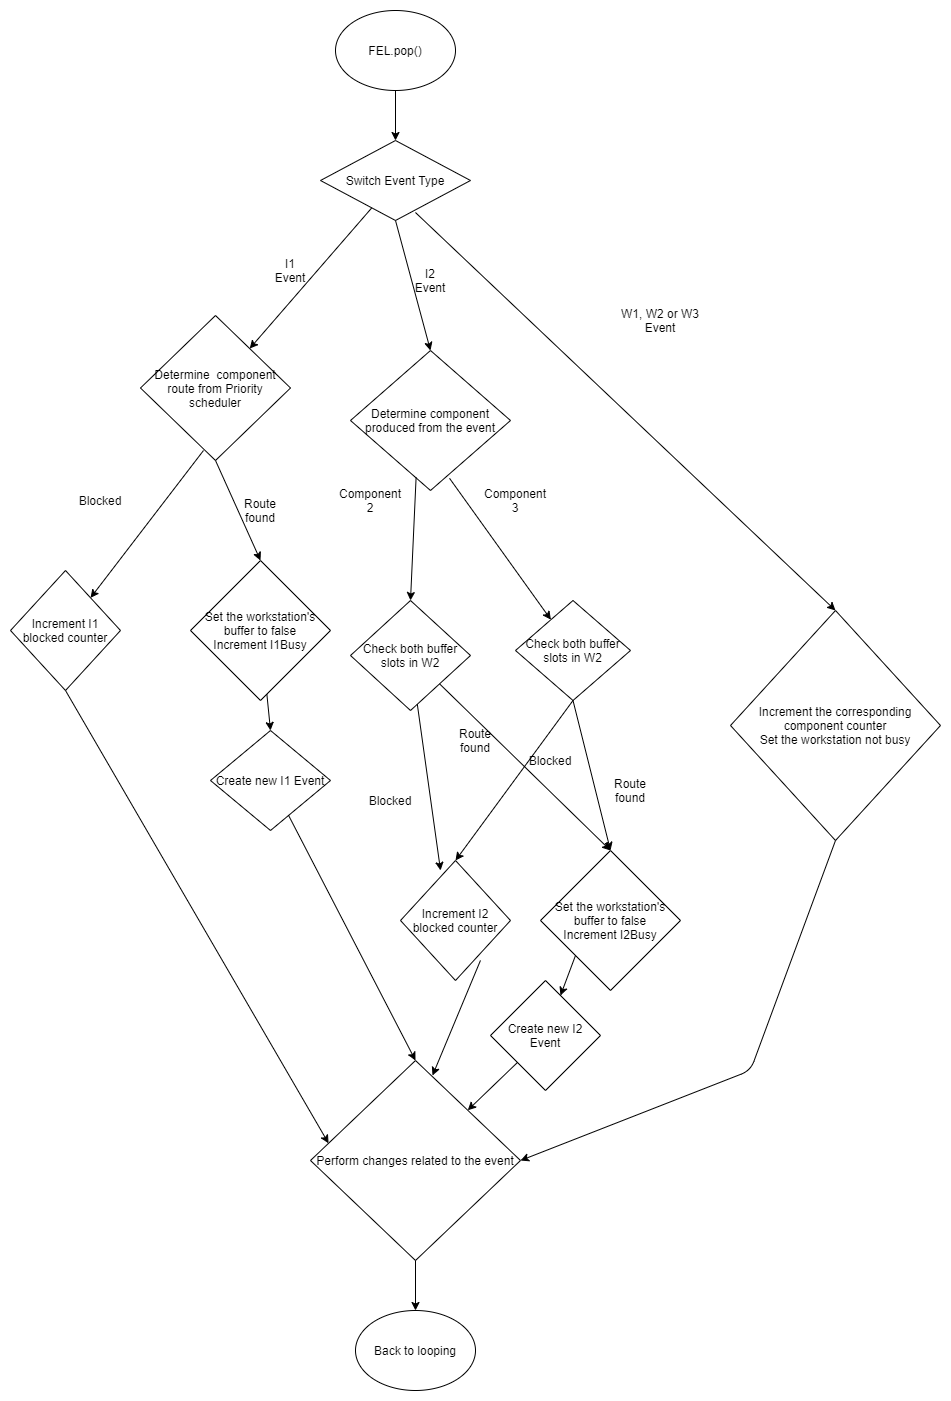

The diagram above was exported from draw.io. Its source (the exported page's mxGraphModel, read from the mxfile embedded in the PNG):
<mxGraphModel dx="1870" dy="1087" grid="1" gridSize="10" guides="1" tooltips="1" connect="1" arrows="1" fold="1" page="1" pageScale="1" pageWidth="850" pageHeight="1100" math="0" shadow="0">
  <root>
    <mxCell id="0" />
    <mxCell id="1" parent="0" />
    <mxCell id="ztVdY9YSo6UpQN9Lyy58-1" value="FEL.pop()" style="ellipse;whiteSpace=wrap;html=1;" parent="1" vertex="1">
      <mxGeometry x="145" y="240" width="120" height="80" as="geometry" />
    </mxCell>
    <mxCell id="ztVdY9YSo6UpQN9Lyy58-3" value="Switch Event Type" style="rhombus;whiteSpace=wrap;html=1;" parent="1" vertex="1">
      <mxGeometry x="130" y="370" width="150" height="80" as="geometry" />
    </mxCell>
    <mxCell id="ztVdY9YSo6UpQN9Lyy58-4" value="" style="endArrow=classic;html=1;" parent="1" source="ztVdY9YSo6UpQN9Lyy58-3" target="ztVdY9YSo6UpQN9Lyy58-5" edge="1">
      <mxGeometry width="50" height="50" relative="1" as="geometry">
        <mxPoint x="50" y="460" as="sourcePoint" />
        <mxPoint x="-50" y="550" as="targetPoint" />
      </mxGeometry>
    </mxCell>
    <mxCell id="ztVdY9YSo6UpQN9Lyy58-5" value="Determine&amp;nbsp; component route from Priority scheduler" style="rhombus;whiteSpace=wrap;html=1;" parent="1" vertex="1">
      <mxGeometry x="-50" y="545" width="150" height="145" as="geometry" />
    </mxCell>
    <mxCell id="ztVdY9YSo6UpQN9Lyy58-6" value="Determine component produced from the event" style="rhombus;whiteSpace=wrap;html=1;" parent="1" vertex="1">
      <mxGeometry x="160" y="580" width="160" height="140" as="geometry" />
    </mxCell>
    <mxCell id="ztVdY9YSo6UpQN9Lyy58-7" value="Increment the corresponding component counter&lt;br&gt;Set the workstation not busy" style="rhombus;whiteSpace=wrap;html=1;" parent="1" vertex="1">
      <mxGeometry x="540" y="840" width="210" height="230" as="geometry" />
    </mxCell>
    <mxCell id="ztVdY9YSo6UpQN9Lyy58-8" value="" style="endArrow=classic;html=1;exitX=0.5;exitY=1;exitDx=0;exitDy=0;entryX=0.5;entryY=0;entryDx=0;entryDy=0;" parent="1" source="ztVdY9YSo6UpQN9Lyy58-3" target="ztVdY9YSo6UpQN9Lyy58-6" edge="1">
      <mxGeometry width="50" height="50" relative="1" as="geometry">
        <mxPoint x="-100" y="600" as="sourcePoint" />
        <mxPoint x="-50" y="550" as="targetPoint" />
      </mxGeometry>
    </mxCell>
    <mxCell id="ztVdY9YSo6UpQN9Lyy58-9" value="" style="endArrow=classic;html=1;exitX=0.633;exitY=0.9;exitDx=0;exitDy=0;exitPerimeter=0;entryX=0.5;entryY=0;entryDx=0;entryDy=0;" parent="1" source="ztVdY9YSo6UpQN9Lyy58-3" target="ztVdY9YSo6UpQN9Lyy58-7" edge="1">
      <mxGeometry width="50" height="50" relative="1" as="geometry">
        <mxPoint x="-100" y="600" as="sourcePoint" />
        <mxPoint x="-50" y="550" as="targetPoint" />
      </mxGeometry>
    </mxCell>
    <mxCell id="ztVdY9YSo6UpQN9Lyy58-10" value="I1 Event" style="text;html=1;strokeColor=none;fillColor=none;align=center;verticalAlign=middle;whiteSpace=wrap;rounded=0;" parent="1" vertex="1">
      <mxGeometry x="80" y="490" width="40" height="20" as="geometry" />
    </mxCell>
    <mxCell id="ztVdY9YSo6UpQN9Lyy58-11" value="I2 Event" style="text;html=1;strokeColor=none;fillColor=none;align=center;verticalAlign=middle;whiteSpace=wrap;rounded=0;" parent="1" vertex="1">
      <mxGeometry x="220" y="500" width="40" height="20" as="geometry" />
    </mxCell>
    <mxCell id="ztVdY9YSo6UpQN9Lyy58-12" value="W1, W2 or W3 Event" style="text;html=1;strokeColor=none;fillColor=none;align=center;verticalAlign=middle;whiteSpace=wrap;rounded=0;" parent="1" vertex="1">
      <mxGeometry x="425" y="525" width="90" height="50" as="geometry" />
    </mxCell>
    <mxCell id="ztVdY9YSo6UpQN9Lyy58-13" value="" style="endArrow=classic;html=1;exitX=0.42;exitY=0.931;exitDx=0;exitDy=0;exitPerimeter=0;" parent="1" source="ztVdY9YSo6UpQN9Lyy58-5" target="ztVdY9YSo6UpQN9Lyy58-16" edge="1">
      <mxGeometry width="50" height="50" relative="1" as="geometry">
        <mxPoint x="-100" y="570" as="sourcePoint" />
        <mxPoint x="-120" y="790" as="targetPoint" />
      </mxGeometry>
    </mxCell>
    <mxCell id="ztVdY9YSo6UpQN9Lyy58-14" value="" style="endArrow=classic;html=1;exitX=0.5;exitY=1;exitDx=0;exitDy=0;entryX=0.5;entryY=0;entryDx=0;entryDy=0;" parent="1" source="ztVdY9YSo6UpQN9Lyy58-5" target="ztVdY9YSo6UpQN9Lyy58-22" edge="1">
      <mxGeometry width="50" height="50" relative="1" as="geometry">
        <mxPoint x="-26.049999999999955" y="645.0450000000001" as="sourcePoint" />
        <mxPoint x="70" y="830" as="targetPoint" />
      </mxGeometry>
    </mxCell>
    <mxCell id="ztVdY9YSo6UpQN9Lyy58-16" value="Increment I1 blocked counter" style="rhombus;whiteSpace=wrap;html=1;" parent="1" vertex="1">
      <mxGeometry x="-180" y="800" width="110" height="120" as="geometry" />
    </mxCell>
    <mxCell id="ztVdY9YSo6UpQN9Lyy58-17" value="Blocked" style="text;html=1;strokeColor=none;fillColor=none;align=center;verticalAlign=middle;whiteSpace=wrap;rounded=0;" parent="1" vertex="1">
      <mxGeometry x="-110" y="720" width="40" height="20" as="geometry" />
    </mxCell>
    <mxCell id="ztVdY9YSo6UpQN9Lyy58-21" value="Route found" style="text;html=1;strokeColor=none;fillColor=none;align=center;verticalAlign=middle;whiteSpace=wrap;rounded=0;" parent="1" vertex="1">
      <mxGeometry x="50" y="730" width="40" height="20" as="geometry" />
    </mxCell>
    <mxCell id="ztVdY9YSo6UpQN9Lyy58-22" value="Set the workstation's buffer to false&lt;br&gt;Increment I1Busy" style="rhombus;whiteSpace=wrap;html=1;" parent="1" vertex="1">
      <mxGeometry y="790" width="140" height="140" as="geometry" />
    </mxCell>
    <mxCell id="ztVdY9YSo6UpQN9Lyy58-23" value="Create new I1 Event" style="rhombus;whiteSpace=wrap;html=1;" parent="1" vertex="1">
      <mxGeometry x="20" y="960" width="120" height="100" as="geometry" />
    </mxCell>
    <mxCell id="ztVdY9YSo6UpQN9Lyy58-24" value="Perform changes related to the event" style="rhombus;whiteSpace=wrap;html=1;" parent="1" vertex="1">
      <mxGeometry x="120" y="1290" width="210" height="200" as="geometry" />
    </mxCell>
    <mxCell id="ztVdY9YSo6UpQN9Lyy58-25" value="Back to looping" style="ellipse;whiteSpace=wrap;html=1;" parent="1" vertex="1">
      <mxGeometry x="165" y="1540" width="120" height="80" as="geometry" />
    </mxCell>
    <mxCell id="ztVdY9YSo6UpQN9Lyy58-26" value="" style="endArrow=classic;html=1;entryX=0.5;entryY=0;entryDx=0;entryDy=0;" parent="1" source="ztVdY9YSo6UpQN9Lyy58-22" target="ztVdY9YSo6UpQN9Lyy58-23" edge="1">
      <mxGeometry width="50" height="50" relative="1" as="geometry">
        <mxPoint x="-100" y="940" as="sourcePoint" />
        <mxPoint x="-50" y="890" as="targetPoint" />
      </mxGeometry>
    </mxCell>
    <mxCell id="ztVdY9YSo6UpQN9Lyy58-27" value="" style="endArrow=classic;html=1;entryX=0.5;entryY=0;entryDx=0;entryDy=0;" parent="1" source="ztVdY9YSo6UpQN9Lyy58-23" target="ztVdY9YSo6UpQN9Lyy58-24" edge="1">
      <mxGeometry width="50" height="50" relative="1" as="geometry">
        <mxPoint x="-80" y="990" as="sourcePoint" />
        <mxPoint x="-30" y="940" as="targetPoint" />
      </mxGeometry>
    </mxCell>
    <mxCell id="ztVdY9YSo6UpQN9Lyy58-28" value="" style="endArrow=classic;html=1;entryX=0.086;entryY=0.414;entryDx=0;entryDy=0;entryPerimeter=0;exitX=0.5;exitY=1;exitDx=0;exitDy=0;" parent="1" source="ztVdY9YSo6UpQN9Lyy58-16" target="ztVdY9YSo6UpQN9Lyy58-24" edge="1">
      <mxGeometry width="50" height="50" relative="1" as="geometry">
        <mxPoint x="-60.000218978102055" y="1099.9951824817517" as="sourcePoint" />
        <mxPoint x="-57.19" y="1161.8199999999997" as="targetPoint" />
      </mxGeometry>
    </mxCell>
    <mxCell id="ztVdY9YSo6UpQN9Lyy58-29" value="" style="endArrow=classic;html=1;entryX=0.5;entryY=0;entryDx=0;entryDy=0;" parent="1" source="ztVdY9YSo6UpQN9Lyy58-24" target="ztVdY9YSo6UpQN9Lyy58-25" edge="1">
      <mxGeometry width="50" height="50" relative="1" as="geometry">
        <mxPoint x="-250" y="970" as="sourcePoint" />
        <mxPoint x="-200" y="920" as="targetPoint" />
      </mxGeometry>
    </mxCell>
    <mxCell id="ztVdY9YSo6UpQN9Lyy58-30" value="" style="endArrow=classic;html=1;exitX=0.5;exitY=1;exitDx=0;exitDy=0;" parent="1" source="ztVdY9YSo6UpQN9Lyy58-1" target="ztVdY9YSo6UpQN9Lyy58-3" edge="1">
      <mxGeometry width="50" height="50" relative="1" as="geometry">
        <mxPoint x="-110" y="970" as="sourcePoint" />
        <mxPoint x="-60" y="920" as="targetPoint" />
      </mxGeometry>
    </mxCell>
    <mxCell id="ztVdY9YSo6UpQN9Lyy58-35" value="" style="endArrow=classic;html=1;exitX=0.41;exitY=0.907;exitDx=0;exitDy=0;exitPerimeter=0;entryX=0.5;entryY=0;entryDx=0;entryDy=0;" parent="1" source="ztVdY9YSo6UpQN9Lyy58-6" target="ztVdY9YSo6UpQN9Lyy58-39" edge="1">
      <mxGeometry width="50" height="50" relative="1" as="geometry">
        <mxPoint y="790" as="sourcePoint" />
        <mxPoint x="180" y="810" as="targetPoint" />
      </mxGeometry>
    </mxCell>
    <mxCell id="ztVdY9YSo6UpQN9Lyy58-36" value="" style="endArrow=classic;html=1;exitX=0.619;exitY=0.913;exitDx=0;exitDy=0;exitPerimeter=0;" parent="1" source="ztVdY9YSo6UpQN9Lyy58-6" target="ztVdY9YSo6UpQN9Lyy58-40" edge="1">
      <mxGeometry width="50" height="50" relative="1" as="geometry">
        <mxPoint x="210.5999999999999" y="697.77" as="sourcePoint" />
        <mxPoint x="310" y="810" as="targetPoint" />
      </mxGeometry>
    </mxCell>
    <mxCell id="ztVdY9YSo6UpQN9Lyy58-37" value="Component 2" style="text;html=1;strokeColor=none;fillColor=none;align=center;verticalAlign=middle;whiteSpace=wrap;rounded=0;" parent="1" vertex="1">
      <mxGeometry x="160" y="720" width="40" height="20" as="geometry" />
    </mxCell>
    <mxCell id="ztVdY9YSo6UpQN9Lyy58-38" value="Component 3" style="text;html=1;strokeColor=none;fillColor=none;align=center;verticalAlign=middle;whiteSpace=wrap;rounded=0;" parent="1" vertex="1">
      <mxGeometry x="305" y="720" width="40" height="20" as="geometry" />
    </mxCell>
    <mxCell id="ztVdY9YSo6UpQN9Lyy58-39" value="Check both buffer slots in W2" style="rhombus;whiteSpace=wrap;html=1;" parent="1" vertex="1">
      <mxGeometry x="160" y="830" width="120" height="110" as="geometry" />
    </mxCell>
    <mxCell id="ztVdY9YSo6UpQN9Lyy58-40" value="Check both buffer slots in W2" style="rhombus;whiteSpace=wrap;html=1;" parent="1" vertex="1">
      <mxGeometry x="325" y="830" width="115" height="100" as="geometry" />
    </mxCell>
    <mxCell id="ztVdY9YSo6UpQN9Lyy58-41" value="" style="endArrow=classic;html=1;entryX=0.364;entryY=0.083;entryDx=0;entryDy=0;entryPerimeter=0;" parent="1" source="ztVdY9YSo6UpQN9Lyy58-39" target="ztVdY9YSo6UpQN9Lyy58-51" edge="1">
      <mxGeometry width="50" height="50" relative="1" as="geometry">
        <mxPoint x="23" y="689.9949999999999" as="sourcePoint" />
        <mxPoint x="200" y="1050" as="targetPoint" />
      </mxGeometry>
    </mxCell>
    <mxCell id="ztVdY9YSo6UpQN9Lyy58-42" value="Blocked" style="text;html=1;strokeColor=none;fillColor=none;align=center;verticalAlign=middle;whiteSpace=wrap;rounded=0;" parent="1" vertex="1">
      <mxGeometry x="180" y="1020" width="40" height="20" as="geometry" />
    </mxCell>
    <mxCell id="ztVdY9YSo6UpQN9Lyy58-43" value="" style="endArrow=classic;html=1;entryX=0.5;entryY=0;entryDx=0;entryDy=0;" parent="1" source="ztVdY9YSo6UpQN9Lyy58-39" target="ztVdY9YSo6UpQN9Lyy58-52" edge="1">
      <mxGeometry width="50" height="50" relative="1" as="geometry">
        <mxPoint x="35" y="700" as="sourcePoint" />
        <mxPoint x="290" y="1060" as="targetPoint" />
      </mxGeometry>
    </mxCell>
    <mxCell id="ztVdY9YSo6UpQN9Lyy58-44" value="Route found" style="text;html=1;strokeColor=none;fillColor=none;align=center;verticalAlign=middle;whiteSpace=wrap;rounded=0;" parent="1" vertex="1">
      <mxGeometry x="265" y="960" width="40" height="20" as="geometry" />
    </mxCell>
    <mxCell id="ztVdY9YSo6UpQN9Lyy58-45" value="Blocked" style="text;html=1;strokeColor=none;fillColor=none;align=center;verticalAlign=middle;whiteSpace=wrap;rounded=0;" parent="1" vertex="1">
      <mxGeometry x="340" y="980" width="40" height="20" as="geometry" />
    </mxCell>
    <mxCell id="ztVdY9YSo6UpQN9Lyy58-46" value="Route found" style="text;html=1;strokeColor=none;fillColor=none;align=center;verticalAlign=middle;whiteSpace=wrap;rounded=0;" parent="1" vertex="1">
      <mxGeometry x="420" y="1010" width="40" height="20" as="geometry" />
    </mxCell>
    <mxCell id="ztVdY9YSo6UpQN9Lyy58-47" value="" style="endArrow=classic;html=1;exitX=0.5;exitY=1;exitDx=0;exitDy=0;entryX=0.5;entryY=0;entryDx=0;entryDy=0;" parent="1" source="ztVdY9YSo6UpQN9Lyy58-40" target="ztVdY9YSo6UpQN9Lyy58-51" edge="1">
      <mxGeometry width="50" height="50" relative="1" as="geometry">
        <mxPoint x="224" y="944.5" as="sourcePoint" />
        <mxPoint x="360" y="1070" as="targetPoint" />
      </mxGeometry>
    </mxCell>
    <mxCell id="ztVdY9YSo6UpQN9Lyy58-48" value="" style="endArrow=classic;html=1;exitX=0.5;exitY=1;exitDx=0;exitDy=0;entryX=0.5;entryY=0;entryDx=0;entryDy=0;" parent="1" source="ztVdY9YSo6UpQN9Lyy58-40" target="ztVdY9YSo6UpQN9Lyy58-52" edge="1">
      <mxGeometry width="50" height="50" relative="1" as="geometry">
        <mxPoint x="230" y="950" as="sourcePoint" />
        <mxPoint x="450" y="1070" as="targetPoint" />
      </mxGeometry>
    </mxCell>
    <mxCell id="ztVdY9YSo6UpQN9Lyy58-51" value="Increment I2 blocked counter" style="rhombus;whiteSpace=wrap;html=1;" parent="1" vertex="1">
      <mxGeometry x="210" y="1090" width="110" height="120" as="geometry" />
    </mxCell>
    <mxCell id="ztVdY9YSo6UpQN9Lyy58-52" value="Set the workstation's buffer to false&lt;br&gt;Increment I2Busy" style="rhombus;whiteSpace=wrap;html=1;" parent="1" vertex="1">
      <mxGeometry x="350" y="1080" width="140" height="140" as="geometry" />
    </mxCell>
    <mxCell id="ztVdY9YSo6UpQN9Lyy58-54" value="" style="endArrow=classic;html=1;" parent="1" source="ztVdY9YSo6UpQN9Lyy58-55" target="ztVdY9YSo6UpQN9Lyy58-24" edge="1">
      <mxGeometry width="50" height="50" relative="1" as="geometry">
        <mxPoint x="111.27139364303184" y="1052.2738386308065" as="sourcePoint" />
        <mxPoint x="235" y="1240" as="targetPoint" />
      </mxGeometry>
    </mxCell>
    <mxCell id="ztVdY9YSo6UpQN9Lyy58-55" value="Create new I2 Event" style="rhombus;whiteSpace=wrap;html=1;" parent="1" vertex="1">
      <mxGeometry x="300" y="1210" width="110" height="110" as="geometry" />
    </mxCell>
    <mxCell id="ztVdY9YSo6UpQN9Lyy58-56" value="" style="endArrow=classic;html=1;exitX=0.727;exitY=0.833;exitDx=0;exitDy=0;exitPerimeter=0;entryX=0.581;entryY=0.075;entryDx=0;entryDy=0;entryPerimeter=0;" parent="1" source="ztVdY9YSo6UpQN9Lyy58-51" target="ztVdY9YSo6UpQN9Lyy58-24" edge="1">
      <mxGeometry width="50" height="50" relative="1" as="geometry">
        <mxPoint x="328.3333333333335" y="1293.3333333333335" as="sourcePoint" />
        <mxPoint x="303.85245901639337" y="1305.5737704918033" as="targetPoint" />
      </mxGeometry>
    </mxCell>
    <mxCell id="ztVdY9YSo6UpQN9Lyy58-57" value="" style="endArrow=classic;html=1;exitX=0;exitY=1;exitDx=0;exitDy=0;" parent="1" source="ztVdY9YSo6UpQN9Lyy58-52" target="ztVdY9YSo6UpQN9Lyy58-55" edge="1">
      <mxGeometry width="50" height="50" relative="1" as="geometry">
        <mxPoint x="299.9699999999998" y="1199.96" as="sourcePoint" />
        <mxPoint x="347.28999999999996" y="1238.7000000000003" as="targetPoint" />
      </mxGeometry>
    </mxCell>
    <mxCell id="ztVdY9YSo6UpQN9Lyy58-58" value="" style="endArrow=classic;html=1;exitX=0.5;exitY=1;exitDx=0;exitDy=0;entryX=1;entryY=0.5;entryDx=0;entryDy=0;" parent="1" source="ztVdY9YSo6UpQN9Lyy58-7" target="ztVdY9YSo6UpQN9Lyy58-24" edge="1">
      <mxGeometry width="50" height="50" relative="1" as="geometry">
        <mxPoint x="234.94999999999982" y="452" as="sourcePoint" />
        <mxPoint x="570" y="1310" as="targetPoint" />
        <Array as="points">
          <mxPoint x="560" y="1300" />
        </Array>
      </mxGeometry>
    </mxCell>
  </root>
</mxGraphModel>